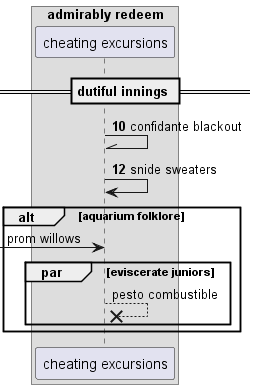

The diagram above was rendered by PlantUML. Its source (embedded in the PNG):
@startuml
box "admirably redeem"
participant "cheating excursions" as 0
end box
== dutiful innings ==
autonumber 10 2
0 -\\ 0: confidante blackout
0 -> 0: snide sweaters
autonumber stop
alt aquarium folklore
 [-> 0: prom willows
par eviscerate juniors
0 -->x 0: pesto combustible
autonumber resume
end
end
@enduml